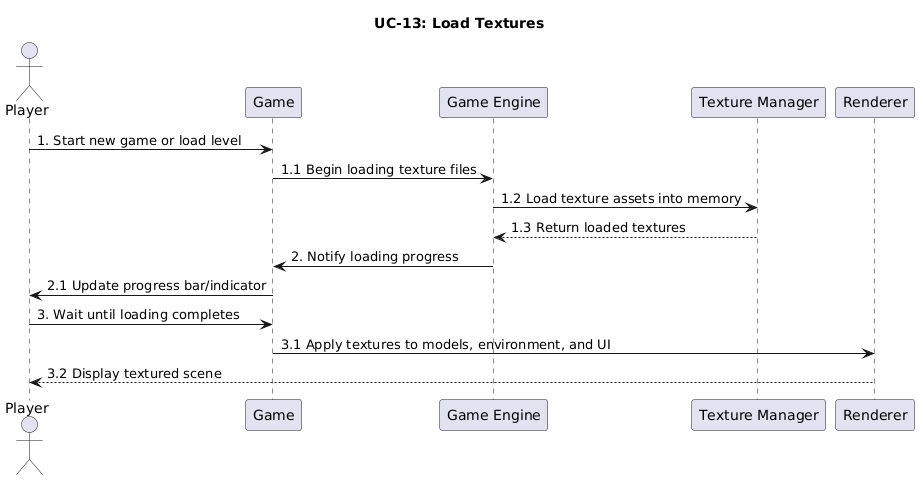

The diagram above was rendered by PlantUML. Its source (embedded in the PNG):
@startuml
title UC-13: Load Textures

actor Player
participant Game
participant "Game Engine" as Engine
participant "Texture Manager" as TextureMgr
participant "Renderer" as Renderer

' Step 1
Player -> Game: 1. Start new game or load level
Game -> Engine: 1.1 Begin loading texture files
Engine -> TextureMgr: 1.2 Load texture assets into memory
TextureMgr --> Engine: 1.3 Return loaded textures

' Step 2
Engine -> Game: 2. Notify loading progress
Game -> Player: 2.1 Update progress bar/indicator

' Step 3
Player -> Game: 3. Wait until loading completes
Game -> Renderer: 3.1 Apply textures to models, environment, and UI
Renderer --> Player: 3.2 Display textured scene
@enduml